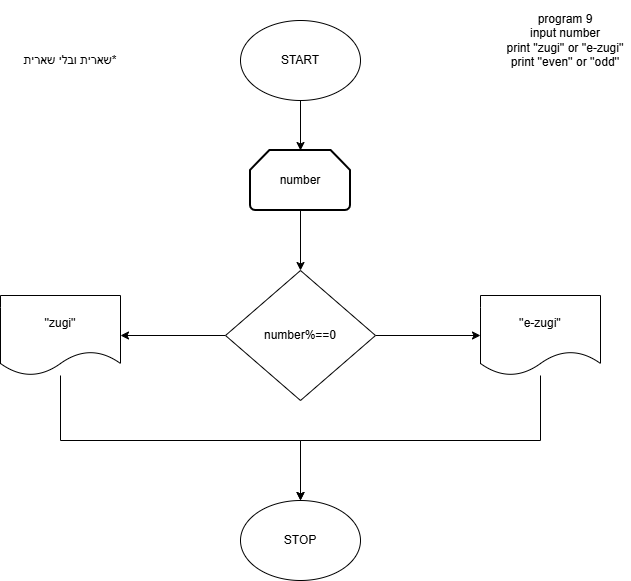

The diagram above was exported from draw.io. Its source (the exported page's mxGraphModel, read from the mxfile embedded in the PNG):
<mxGraphModel dx="1032" dy="562" grid="1" gridSize="10" guides="1" tooltips="1" connect="1" arrows="1" fold="1" page="1" pageScale="1" pageWidth="827" pageHeight="1169" math="0" shadow="0">
  <root>
    <mxCell id="0" />
    <mxCell id="1" parent="0" />
    <mxCell id="FBzx-dqFRYYACXTylMbv-184" parent="1" style="text;html=1;whiteSpace=wrap;strokeColor=none;fillColor=none;align=center;verticalAlign=middle;rounded=0;" value="program 9&lt;div&gt;input number&lt;/div&gt;&lt;div&gt;print ''zugi'' or ''e-zugi''&lt;/div&gt;&lt;div&gt;print ''even'' or ''odd''&lt;/div&gt;" vertex="1">
      <mxGeometry height="80" width="130" x="590" y="30" as="geometry" />
    </mxCell>
    <mxCell id="FBzx-dqFRYYACXTylMbv-187" edge="1" parent="1" source="FBzx-dqFRYYACXTylMbv-185" style="edgeStyle=orthogonalEdgeStyle;rounded=0;orthogonalLoop=1;jettySize=auto;html=1;" target="FBzx-dqFRYYACXTylMbv-186" value="">
      <mxGeometry relative="1" as="geometry" />
    </mxCell>
    <mxCell id="FBzx-dqFRYYACXTylMbv-185" parent="1" style="ellipse;whiteSpace=wrap;html=1;" value="START" vertex="1">
      <mxGeometry height="80" width="120" x="330" y="50" as="geometry" />
    </mxCell>
    <mxCell id="FBzx-dqFRYYACXTylMbv-189" edge="1" parent="1" source="FBzx-dqFRYYACXTylMbv-186" style="edgeStyle=orthogonalEdgeStyle;rounded=0;orthogonalLoop=1;jettySize=auto;html=1;" target="FBzx-dqFRYYACXTylMbv-188" value="">
      <mxGeometry relative="1" as="geometry" />
    </mxCell>
    <mxCell id="FBzx-dqFRYYACXTylMbv-186" parent="1" style="strokeWidth=2;html=1;shape=mxgraph.flowchart.loop_limit;whiteSpace=wrap;" value="number" vertex="1">
      <mxGeometry height="60" width="100" x="340" y="180" as="geometry" />
    </mxCell>
    <mxCell id="FBzx-dqFRYYACXTylMbv-192" edge="1" parent="1" source="FBzx-dqFRYYACXTylMbv-188" style="edgeStyle=orthogonalEdgeStyle;rounded=0;orthogonalLoop=1;jettySize=auto;html=1;" target="FBzx-dqFRYYACXTylMbv-191" value="">
      <mxGeometry relative="1" as="geometry" />
    </mxCell>
    <mxCell id="FBzx-dqFRYYACXTylMbv-193" edge="1" parent="1" source="FBzx-dqFRYYACXTylMbv-188" style="edgeStyle=orthogonalEdgeStyle;rounded=0;orthogonalLoop=1;jettySize=auto;html=1;" target="FBzx-dqFRYYACXTylMbv-190" value="">
      <mxGeometry relative="1" as="geometry" />
    </mxCell>
    <mxCell id="FBzx-dqFRYYACXTylMbv-188" parent="1" style="rhombus;whiteSpace=wrap;html=1;" value="number%==0" vertex="1">
      <mxGeometry height="130" width="150" x="315" y="300" as="geometry" />
    </mxCell>
    <mxCell id="FBzx-dqFRYYACXTylMbv-196" edge="1" parent="1" source="FBzx-dqFRYYACXTylMbv-190" style="edgeStyle=orthogonalEdgeStyle;rounded=0;orthogonalLoop=1;jettySize=auto;html=1;entryX=0.5;entryY=0;entryDx=0;entryDy=0;" target="FBzx-dqFRYYACXTylMbv-194">
      <mxGeometry relative="1" as="geometry">
        <Array as="points">
          <mxPoint x="150" y="470" />
          <mxPoint x="390" y="470" />
        </Array>
      </mxGeometry>
    </mxCell>
    <mxCell id="FBzx-dqFRYYACXTylMbv-190" parent="1" style="shape=document;whiteSpace=wrap;html=1;boundedLbl=1;" value="''zugi''" vertex="1">
      <mxGeometry height="80" width="120" x="90" y="325" as="geometry" />
    </mxCell>
    <mxCell id="FBzx-dqFRYYACXTylMbv-195" edge="1" parent="1" source="FBzx-dqFRYYACXTylMbv-191" style="edgeStyle=orthogonalEdgeStyle;rounded=0;orthogonalLoop=1;jettySize=auto;html=1;entryX=0.5;entryY=0;entryDx=0;entryDy=0;" target="FBzx-dqFRYYACXTylMbv-194">
      <mxGeometry relative="1" as="geometry">
        <Array as="points">
          <mxPoint x="630" y="470" />
          <mxPoint x="390" y="470" />
        </Array>
      </mxGeometry>
    </mxCell>
    <mxCell id="FBzx-dqFRYYACXTylMbv-191" parent="1" style="shape=document;whiteSpace=wrap;html=1;boundedLbl=1;" value="''e-zugi''" vertex="1">
      <mxGeometry height="80" width="120" x="570" y="325" as="geometry" />
    </mxCell>
    <mxCell id="FBzx-dqFRYYACXTylMbv-194" parent="1" style="ellipse;whiteSpace=wrap;html=1;" value="STOP" vertex="1">
      <mxGeometry height="80" width="120" x="330" y="530" as="geometry" />
    </mxCell>
    <mxCell id="FBzx-dqFRYYACXTylMbv-197" parent="1" style="text;html=1;whiteSpace=wrap;strokeColor=none;fillColor=none;align=center;verticalAlign=middle;rounded=0;" value="שארית ובלי שארית*" vertex="1">
      <mxGeometry height="30" width="100" x="110" y="75" as="geometry" />
    </mxCell>
  </root>
</mxGraphModel>